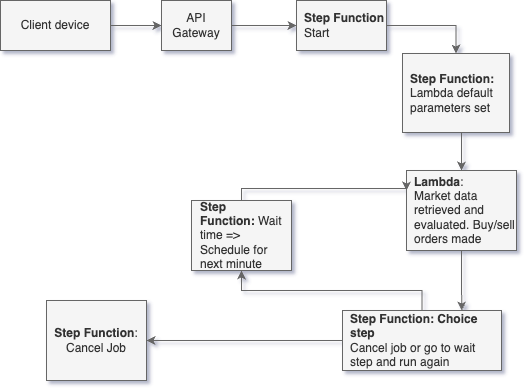

The diagram above was exported from draw.io. Its source (the exported page's mxGraphModel, read from the mxfile embedded in the PNG):
<mxGraphModel dx="1653" dy="643" grid="0" gridSize="100" guides="1" tooltips="1" connect="1" arrows="1" fold="1" page="1" pageScale="1" pageWidth="827" pageHeight="1169" background="#FFFFFF" math="0" shadow="1">
  <root>
    <mxCell id="0" />
    <mxCell id="1" parent="0" />
    <mxCell id="9fXg5RlSzYJCerHVwbQL-3" value="Client device" style="html=1;whiteSpace=wrap;fontColor=#333333;fillColor=#f5f5f5;strokeColor=#666666;labelBorderColor=none;" parent="1" vertex="1">
      <mxGeometry x="-6" y="170" width="110" height="50" as="geometry" />
    </mxCell>
    <mxCell id="9fXg5RlSzYJCerHVwbQL-5" style="edgeStyle=orthogonalEdgeStyle;rounded=0;orthogonalLoop=1;jettySize=auto;html=1;exitX=1;exitY=0.5;exitDx=0;exitDy=0;fontColor=#000000;fillColor=#f5f5f5;strokeColor=#666666;labelBorderColor=#000000;" parent="1" source="9fXg5RlSzYJCerHVwbQL-3" target="9fXg5RlSzYJCerHVwbQL-6" edge="1">
      <mxGeometry relative="1" as="geometry">
        <mxPoint x="270" y="185" as="targetPoint" />
      </mxGeometry>
    </mxCell>
    <mxCell id="9fXg5RlSzYJCerHVwbQL-16" style="edgeStyle=orthogonalEdgeStyle;rounded=0;orthogonalLoop=1;jettySize=auto;html=1;exitX=1;exitY=0.5;exitDx=0;exitDy=0;entryX=0;entryY=0.5;entryDx=0;entryDy=0;fontColor=#000000;fillColor=#f5f5f5;strokeColor=#666666;labelBorderColor=#000000;" parent="1" source="9fXg5RlSzYJCerHVwbQL-6" target="9fXg5RlSzYJCerHVwbQL-9" edge="1">
      <mxGeometry relative="1" as="geometry" />
    </mxCell>
    <mxCell id="9fXg5RlSzYJCerHVwbQL-6" value="API Gateway" style="html=1;whiteSpace=wrap;fontColor=#333333;fillColor=#f5f5f5;strokeColor=#666666;labelBorderColor=none;" parent="1" vertex="1">
      <mxGeometry x="155" y="170" width="70" height="50" as="geometry" />
    </mxCell>
    <mxCell id="fkDtx3KpEGwgMEGgCaOL-3" style="edgeStyle=orthogonalEdgeStyle;rounded=0;orthogonalLoop=1;jettySize=auto;html=1;exitX=1;exitY=0.5;exitDx=0;exitDy=0;entryX=0.5;entryY=0;entryDx=0;entryDy=0;fontColor=#000000;fillColor=#f5f5f5;strokeColor=#666666;labelBorderColor=#000000;" parent="1" source="9fXg5RlSzYJCerHVwbQL-9" target="fkDtx3KpEGwgMEGgCaOL-1" edge="1">
      <mxGeometry relative="1" as="geometry" />
    </mxCell>
    <mxCell id="9fXg5RlSzYJCerHVwbQL-9" value="&lt;div style=&quot;text-align: left;&quot;&gt;&lt;b style=&quot;background-color: initial;&quot;&gt;Step Function&lt;/b&gt;&lt;span style=&quot;background-color: initial;&quot;&gt; Start&lt;/span&gt;&lt;/div&gt;" style="html=1;whiteSpace=wrap;fontColor=#333333;fillColor=#f5f5f5;strokeColor=#666666;labelBorderColor=none;spacingLeft=7;" parent="1" vertex="1">
      <mxGeometry x="290" y="170" width="90" height="50" as="geometry" />
    </mxCell>
    <mxCell id="EagQh_o1E7pL_43H_9JG-2" style="edgeStyle=orthogonalEdgeStyle;rounded=0;orthogonalLoop=1;jettySize=auto;html=1;entryX=0.75;entryY=0;entryDx=0;entryDy=0;fontColor=#000000;fillColor=#f5f5f5;strokeColor=#666666;labelBorderColor=#000000;" edge="1" parent="1" source="9fXg5RlSzYJCerHVwbQL-18" target="9fXg5RlSzYJCerHVwbQL-29">
      <mxGeometry relative="1" as="geometry" />
    </mxCell>
    <mxCell id="9fXg5RlSzYJCerHVwbQL-18" value="&lt;div style=&quot;text-align: left;&quot;&gt;&lt;b style=&quot;background-color: initial;&quot;&gt;Lambda&lt;/b&gt;&lt;span style=&quot;background-color: initial;&quot;&gt;:&amp;nbsp;&lt;/span&gt;&lt;/div&gt;&lt;div style=&quot;text-align: left;&quot;&gt;Market data retrieved and evaluated. Buy/sell orders made&lt;/div&gt;" style="html=1;whiteSpace=wrap;fontColor=#333333;fillColor=#f5f5f5;strokeColor=#666666;labelBorderColor=none;spacingLeft=7;" parent="1" vertex="1">
      <mxGeometry x="400" y="340" width="110" height="80" as="geometry" />
    </mxCell>
    <mxCell id="9fXg5RlSzYJCerHVwbQL-43" style="edgeStyle=orthogonalEdgeStyle;rounded=0;orthogonalLoop=1;jettySize=auto;html=1;exitX=0;exitY=0.5;exitDx=0;exitDy=0;fontColor=#000000;fillColor=#f5f5f5;strokeColor=#666666;labelBorderColor=#000000;" parent="1" source="9fXg5RlSzYJCerHVwbQL-29" target="9fXg5RlSzYJCerHVwbQL-44" edge="1">
      <mxGeometry relative="1" as="geometry">
        <mxPoint x="120" y="660" as="targetPoint" />
      </mxGeometry>
    </mxCell>
    <mxCell id="fkDtx3KpEGwgMEGgCaOL-12" style="edgeStyle=orthogonalEdgeStyle;rounded=0;orthogonalLoop=1;jettySize=auto;html=1;exitX=0.5;exitY=0;exitDx=0;exitDy=0;entryX=0.5;entryY=1;entryDx=0;entryDy=0;fontColor=#000000;fillColor=#f5f5f5;strokeColor=#666666;labelBorderColor=#000000;" parent="1" source="9fXg5RlSzYJCerHVwbQL-29" target="9fXg5RlSzYJCerHVwbQL-40" edge="1">
      <mxGeometry relative="1" as="geometry" />
    </mxCell>
    <mxCell id="9fXg5RlSzYJCerHVwbQL-29" value="&lt;div style=&quot;text-align: left;&quot;&gt;&lt;b&gt;Step Function: Choice step&lt;/b&gt;&lt;/div&gt;&lt;div style=&quot;text-align: left;&quot;&gt;Cancel job or go to wait step and run again&lt;/div&gt;" style="html=1;whiteSpace=wrap;fontColor=#333333;fillColor=#f5f5f5;strokeColor=#666666;labelBorderColor=none;spacingLeft=7;" parent="1" vertex="1">
      <mxGeometry x="336" y="480" width="159" height="60" as="geometry" />
    </mxCell>
    <mxCell id="9fXg5RlSzYJCerHVwbQL-42" style="edgeStyle=orthogonalEdgeStyle;rounded=0;orthogonalLoop=1;jettySize=auto;html=1;exitX=0.5;exitY=0;exitDx=0;exitDy=0;entryX=0;entryY=0.25;entryDx=0;entryDy=0;fontColor=#000000;fillColor=#f5f5f5;strokeColor=#666666;labelBorderColor=#000000;" parent="1" source="9fXg5RlSzYJCerHVwbQL-40" target="9fXg5RlSzYJCerHVwbQL-18" edge="1">
      <mxGeometry relative="1" as="geometry">
        <mxPoint x="320" y="220" as="targetPoint" />
        <Array as="points">
          <mxPoint x="235" y="358" />
        </Array>
      </mxGeometry>
    </mxCell>
    <mxCell id="9fXg5RlSzYJCerHVwbQL-40" value="&lt;b style=&quot;&quot;&gt;Step Function:&amp;nbsp;&lt;/b&gt;Wait time =&amp;gt; Schedule for next minute" style="whiteSpace=wrap;html=1;align=left;fontColor=#333333;fillColor=#f5f5f5;strokeColor=#666666;labelBorderColor=none;spacingLeft=7;" parent="1" vertex="1">
      <mxGeometry x="185" y="370" width="100" height="70" as="geometry" />
    </mxCell>
    <mxCell id="9fXg5RlSzYJCerHVwbQL-44" value="&lt;b&gt;Step Function&lt;/b&gt;: Cancel Job" style="whiteSpace=wrap;html=1;align=center;fontColor=#333333;fillColor=#f5f5f5;strokeColor=#666666;labelBorderColor=none;" parent="1" vertex="1">
      <mxGeometry x="40" y="470" width="100" height="80" as="geometry" />
    </mxCell>
    <mxCell id="fkDtx3KpEGwgMEGgCaOL-5" style="edgeStyle=orthogonalEdgeStyle;rounded=0;orthogonalLoop=1;jettySize=auto;html=1;exitX=0.5;exitY=1;exitDx=0;exitDy=0;entryX=0.5;entryY=0;entryDx=0;entryDy=0;fontColor=#000000;fillColor=#f5f5f5;strokeColor=#666666;labelBorderColor=#000000;" parent="1" source="fkDtx3KpEGwgMEGgCaOL-1" target="9fXg5RlSzYJCerHVwbQL-18" edge="1">
      <mxGeometry relative="1" as="geometry" />
    </mxCell>
    <mxCell id="fkDtx3KpEGwgMEGgCaOL-1" value="&lt;div style=&quot;text-align: left;&quot;&gt;&lt;b&gt;Step Function: &lt;/b&gt;Lambda default parameters set&lt;/div&gt;" style="html=1;whiteSpace=wrap;fontColor=#333333;fillColor=#f5f5f5;strokeColor=#666666;labelBorderColor=none;spacingLeft=7;" parent="1" vertex="1">
      <mxGeometry x="396" y="223" width="107" height="79" as="geometry" />
    </mxCell>
  </root>
</mxGraphModel>